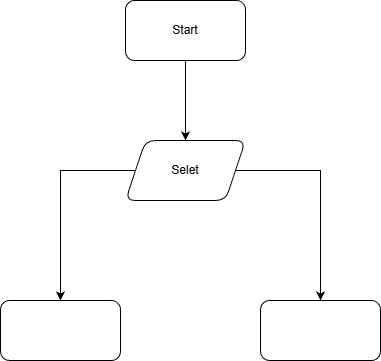

The diagram above was exported from draw.io. Its source (the exported page's mxGraphModel, read from the mxfile embedded in the PNG):
<mxGraphModel dx="1203" dy="763" grid="1" gridSize="10" guides="1" tooltips="1" connect="1" arrows="1" fold="1" page="1" pageScale="1" pageWidth="850" pageHeight="1100" math="0" shadow="0">
  <root>
    <mxCell id="0" />
    <mxCell id="1" parent="0" />
    <mxCell id="E9_cVWMta46r5R-PJOS9-3" value="" style="edgeStyle=orthogonalEdgeStyle;rounded=0;orthogonalLoop=1;jettySize=auto;html=1;" edge="1" parent="1" source="E9_cVWMta46r5R-PJOS9-1" target="E9_cVWMta46r5R-PJOS9-2">
      <mxGeometry relative="1" as="geometry" />
    </mxCell>
    <mxCell id="E9_cVWMta46r5R-PJOS9-1" value="Start" style="rounded=1;whiteSpace=wrap;html=1;" vertex="1" parent="1">
      <mxGeometry x="365" y="30" width="120" height="60" as="geometry" />
    </mxCell>
    <mxCell id="E9_cVWMta46r5R-PJOS9-5" value="" style="edgeStyle=orthogonalEdgeStyle;rounded=0;orthogonalLoop=1;jettySize=auto;html=1;" edge="1" parent="1" source="E9_cVWMta46r5R-PJOS9-2" target="E9_cVWMta46r5R-PJOS9-4">
      <mxGeometry relative="1" as="geometry" />
    </mxCell>
    <mxCell id="E9_cVWMta46r5R-PJOS9-6" value="" style="edgeStyle=orthogonalEdgeStyle;rounded=0;orthogonalLoop=1;jettySize=auto;html=1;" edge="1" parent="1" source="E9_cVWMta46r5R-PJOS9-2" target="E9_cVWMta46r5R-PJOS9-4">
      <mxGeometry relative="1" as="geometry" />
    </mxCell>
    <mxCell id="E9_cVWMta46r5R-PJOS9-7" value="" style="edgeStyle=orthogonalEdgeStyle;rounded=0;orthogonalLoop=1;jettySize=auto;html=1;" edge="1" parent="1" source="E9_cVWMta46r5R-PJOS9-2" target="E9_cVWMta46r5R-PJOS9-4">
      <mxGeometry relative="1" as="geometry" />
    </mxCell>
    <mxCell id="E9_cVWMta46r5R-PJOS9-9" value="" style="edgeStyle=orthogonalEdgeStyle;rounded=0;orthogonalLoop=1;jettySize=auto;html=1;" edge="1" parent="1" source="E9_cVWMta46r5R-PJOS9-2" target="E9_cVWMta46r5R-PJOS9-8">
      <mxGeometry relative="1" as="geometry" />
    </mxCell>
    <mxCell id="E9_cVWMta46r5R-PJOS9-2" value="Selet" style="shape=parallelogram;perimeter=parallelogramPerimeter;whiteSpace=wrap;html=1;fixedSize=1;rounded=1;" vertex="1" parent="1">
      <mxGeometry x="365" y="170" width="120" height="60" as="geometry" />
    </mxCell>
    <mxCell id="E9_cVWMta46r5R-PJOS9-4" value="" style="whiteSpace=wrap;html=1;rounded=1;" vertex="1" parent="1">
      <mxGeometry x="240" y="330" width="120" height="60" as="geometry" />
    </mxCell>
    <mxCell id="E9_cVWMta46r5R-PJOS9-8" value="" style="whiteSpace=wrap;html=1;rounded=1;" vertex="1" parent="1">
      <mxGeometry x="500" y="330" width="120" height="60" as="geometry" />
    </mxCell>
  </root>
</mxGraphModel>